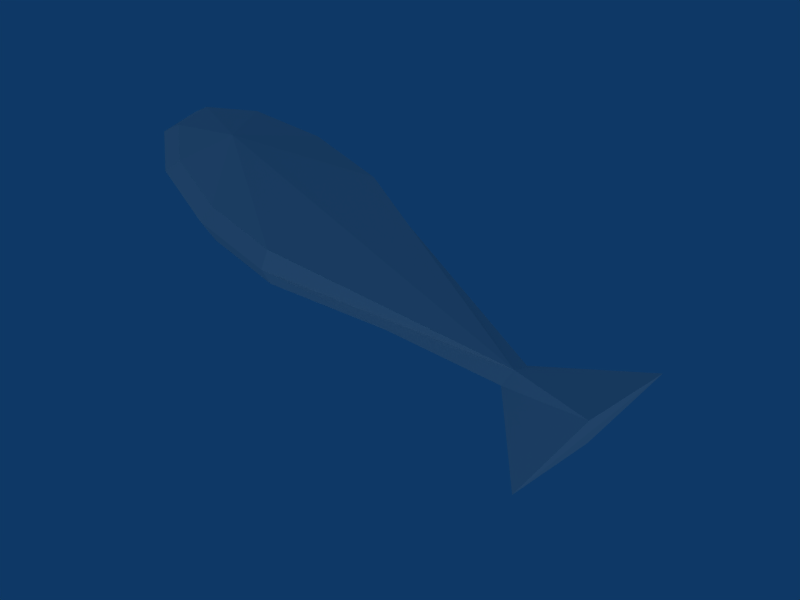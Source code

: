 # Source: Fish.blend  (saved by Blender 2.49.2; exported with 4.5.12 LTS)
import bpy
from mathutils import Matrix  # noqa: F401  (used for matrix-valued properties, if any)

bpy.ops.wm.read_factory_settings(use_empty=True)
scene = bpy.context.scene
scene.name = 'Scene'

# ---- collections
col_collection_1 = bpy.data.collections.new('Collection 1'); scene.collection.children.link(col_collection_1)

# ---- materials (node trees are filled in below, after node groups)
mat_texture = bpy.data.materials.new('Texture')
mat_texture.alpha_threshold = 0.0
mat_texture.roughness = 0.5
mat_texture.specular_intensity = 0.2898
mat_texture.line_color = (0.0, 0.0, 0.0, 1.0)

# ---- material node trees

# ---- world
world_world = bpy.data.worlds.new('World'); scene.world = world_world
world_world.color = (0.05656, 0.2208, 0.4)
world_world.use_sun_shadow = False
world_world.sun_shadow_jitter_overblur = 0.0
world_world.cycles.sampling_method = 'MANUAL'
world_world.cycles.sample_map_resolution = 256

# ---- cameras
cam_camera = bpy.data.cameras.new('Camera')
cam_camera.passepartout_alpha = 0.2
cam_camera.clip_end = 100.0
cam_camera.lens = 95.66
cam_camera.ortho_scale = 7.314
cam_camera.show_passepartout = False
cam_camera.show_safe_areas = True
cam_camera.dof.focus_distance = 0.0
cam_camera.dof.aperture_fstop = 128.0

# ---- lights
light_spot_003 = bpy.data.lights.new('Spot.003', 'POINT')
light_spot_003.transmission_factor = 0.0
light_spot_003.cutoff_distance = 30.0
light_spot_003.energy = 100.0
light_spot_003.shadow_buffer_clip_start = 1.001
light_spot_003.shadow_soft_size = 1.0
light_spot_003.shadow_maximum_resolution = 0.006
light_spot_003.use_absolute_resolution = True
light_spot_003.cycles.use_multiple_importance_sampling = False
light_spot_002 = bpy.data.lights.new('Spot.002', 'POINT')
light_spot_002.transmission_factor = 0.0
light_spot_002.cutoff_distance = 30.0
light_spot_002.energy = 100.0
light_spot_002.shadow_buffer_clip_start = 1.001
light_spot_002.shadow_soft_size = 1.0
light_spot_002.shadow_maximum_resolution = 0.006
light_spot_002.use_absolute_resolution = True
light_spot_002.cycles.use_multiple_importance_sampling = False
light_spot_001 = bpy.data.lights.new('Spot.001', 'POINT')
light_spot_001.transmission_factor = 0.0
light_spot_001.cutoff_distance = 30.0
light_spot_001.energy = 100.0
light_spot_001.shadow_buffer_clip_start = 1.001
light_spot_001.shadow_soft_size = 1.0
light_spot_001.shadow_maximum_resolution = 0.006
light_spot_001.use_absolute_resolution = True
light_spot_001.cycles.use_multiple_importance_sampling = False
light_spot = bpy.data.lights.new('Spot', 'POINT')
light_spot.transmission_factor = 0.0
light_spot.cutoff_distance = 30.0
light_spot.energy = 100.0
light_spot.shadow_buffer_clip_start = 1.001
light_spot.shadow_soft_size = 1.0
light_spot.shadow_maximum_resolution = 0.006
light_spot.use_absolute_resolution = True
light_spot.cycles.use_multiple_importance_sampling = False

# ---- meshes
me_fish = bpy.data.meshes.new('Fish')
me_fish.from_pydata([(1.752, 0.2121, 0.0), (1.752, -0.2121, 0.0), (-0.2588, -0.9659, 0.0), (-0.2588, 0.9659, 0.0), (2.277, 0.0, 0.2), (1.753, -7.451e-09, 0.1), (0.2723, -0.8693, 0.3), (-0.1935, -0.8693, 0.3), (-0.597, -0.6364, 0.3), (-0.8299, -0.2329, 0.3), (-0.8299, 0.2329, 0.3), (-0.597, 0.6364, 0.3), (-0.1935, 0.8693, 0.3), (0.2723, 0.8693, 0.3), (-0.4685, -1.854e-07, 0.5), (-0.4685, -1.854e-07, -0.5), (0.2723, 0.8693, -0.3), (-0.1935, 0.8693, -0.3), (-0.597, 0.6364, -0.3), (-0.8299, 0.2329, -0.3), (-0.8299, -0.2329, -0.3), (-0.597, -0.6364, -0.3), (-0.1935, -0.8693, -0.3), (0.2723, -0.8693, -0.3), (1.753, -7.451e-09, -0.1), (2.277, 0.0, -0.2), (0.2588, 0.9659, 0.0), (-0.7071, 0.7071, 0.0), (-0.9659, 0.2588, 0.0), (-0.9659, -0.2588, 0.0), (-0.7071, -0.7071, 0.0), (0.2588, -0.9659, 0.0), (2.284, -1.229, 0.0), (2.284, 1.229, 0.0)], [], [(33, 0, 5, 4), (33, 4, 32), (1, 32, 4, 5), (31, 1, 5, 6), (31, 6, 7, 2), (30, 2, 7, 8), (29, 30, 8, 9), (29, 9, 10, 28), (27, 28, 10, 11), (3, 27, 11, 12), (26, 3, 12, 13), (5, 0, 26, 13), (6, 5, 14), (6, 14, 7), (8, 7, 14), (9, 8, 14), (9, 14, 10), (11, 10, 14), (12, 11, 14), (13, 12, 14), (13, 14, 5), (16, 24, 15), (16, 15, 17), (17, 15, 18), (18, 15, 19), (20, 19, 15), (20, 15, 21), (21, 15, 22), (23, 22, 15), (23, 15, 24), (26, 0, 24, 16), (26, 16, 17, 3), (3, 17, 18, 27), (27, 18, 19, 28), (29, 28, 19, 20), (29, 20, 21, 30), (30, 21, 22, 2), (31, 2, 22, 23), (31, 23, 24, 1), (1, 24, 25, 32), (33, 32, 25), (24, 0, 33, 25)])
_uv = me_fish.uv_layers.new(name='UVTex')
_uv.uv.foreach_set('vector', [0.4063, 0.00811, 0.2662, 0.1693, 0.237, 0.1691, 0.237, 0.0103, 0.8337, 0.7131, 0.7936, 0.4856, 0.8277, 0.2572, 0.2078, 0.1693, 0.06773, 0.00811, 0.237, 0.0103, 0.237, 0.1691, 0.104, 0.6217, 0.2078, 0.1693, 0.237, 0.1691, 0.1173, 0.6176, 0.104, 0.6217, 0.1173, 0.6176, 0.1173, 0.7587, 0.104, 0.7785, 0.1396, 0.9142, 0.104, 0.7785, 0.1173, 0.7587, 0.1494, 0.8809, 0.2014, 0.9926, 0.1396, 0.9142, 0.1494, 0.8809, 0.2049, 0.9514, 0.2014, 0.9926, 0.2049, 0.9514, 0.2691, 0.9514, 0.2726, 0.9926, 0.3344, 0.9142, 0.2726, 0.9926, 0.2691, 0.9514, 0.3246, 0.8809, 0.37, 0.7785, 0.3344, 0.9142, 0.3246, 0.8809, 0.3567, 0.7587, 0.37, 0.6217, 0.37, 0.7785, 0.3567, 0.7587, 0.3567, 0.6176, 0.237, 0.1691, 0.2662, 0.1693, 0.37, 0.6217, 0.3567, 0.6176, 0.1173, 0.6176, 0.237, 0.1691, 0.237, 0.842, 0.1173, 0.6176, 0.237, 0.842, 0.1173, 0.7587, 0.1494, 0.8809, 0.1173, 0.7587, 0.237, 0.842, 0.2049, 0.9514, 0.1494, 0.8809, 0.237, 0.842, 0.2049, 0.9514, 0.237, 0.842, 0.2691, 0.9514, 0.3246, 0.8809, 0.2691, 0.9514, 0.237, 0.842, 0.3567, 0.7587, 0.3246, 0.8809, 0.237, 0.842, 0.3567, 0.6176, 0.3567, 0.7587, 0.237, 0.842, 0.3567, 0.6176, 0.237, 0.842, 0.237, 0.1691, 0.3568, 0.6173, 0.237, 0.1687, 0.237, 0.8419, 0.3568, 0.6173, 0.237, 0.8419, 0.3568, 0.7585, 0.3568, 0.7585, 0.237, 0.8419, 0.3247, 0.8808, 0.3247, 0.8808, 0.237, 0.8419, 0.2691, 0.9514, 0.2049, 0.9514, 0.2691, 0.9514, 0.237, 0.8419, 0.2049, 0.9514, 0.237, 0.8419, 0.1493, 0.8808, 0.1493, 0.8808, 0.237, 0.8419, 0.1172, 0.7585, 0.1172, 0.6173, 0.1172, 0.7585, 0.237, 0.8419, 0.1172, 0.6173, 0.237, 0.8419, 0.237, 0.1687, 0.3701, 0.6214, 0.2662, 0.1688, 0.237, 0.1687, 0.3568, 0.6173, 0.3701, 0.6214, 0.3568, 0.6173, 0.3568, 0.7585, 0.3701, 0.7783, 0.3701, 0.7783, 0.3568, 0.7585, 0.3247, 0.8808, 0.3344, 0.9142, 0.3344, 0.9142, 0.3247, 0.8808, 0.2691, 0.9514, 0.2727, 0.9926, 0.2013, 0.9926, 0.2727, 0.9926, 0.2691, 0.9514, 0.2049, 0.9514, 0.2013, 0.9926, 0.2049, 0.9514, 0.1493, 0.8808, 0.1396, 0.9142, 0.1396, 0.9142, 0.1493, 0.8808, 0.1172, 0.7585, 0.1039, 0.7783, 0.1039, 0.6214, 0.1039, 0.7783, 0.1172, 0.7585, 0.1172, 0.6173, 0.1039, 0.6214, 0.1172, 0.6173, 0.237, 0.1687, 0.2078, 0.1688, 0.2078, 0.1688, 0.237, 0.1687, 0.237, 0.009715, 0.06763, 0.007524, 0.8337, 0.7131, 0.8277, 0.2572, 0.8678, 0.4846, 0.237, 0.1687, 0.2662, 0.1688, 0.4064, 0.007524, 0.237, 0.009715])
me_fish.materials.append(mat_texture)
me_fish.use_remesh_preserve_volume = False
me_fish.use_remesh_preserve_attributes = False
me_fish.use_mirror_vertex_groups = False
me_fish.update()

# ---- objects
ob_lamp_003 = bpy.data.objects.new('Lamp.003', light_spot_003)
ob_lamp_002 = bpy.data.objects.new('Lamp.002', light_spot_002)
ob_lamp_001 = bpy.data.objects.new('Lamp.001', light_spot_001)
ob_fish = bpy.data.objects.new('Fish', me_fish)
ob_lamp = bpy.data.objects.new('Lamp', light_spot)
ob_camera = bpy.data.objects.new('Camera', cam_camera)

# ---- transforms, parenting, visibility, modifiers, constraints
ob_lamp_003.location = (-5.662, 0.1397, 0.935)
ob_lamp_003.rotation_euler = (0.6503, 0.05522, 1.866)
ob_lamp_003.lock_rotations_4d = False
ob_lamp_003.empty_display_type = 'ARROWS'
ob_lamp_003.color = (0.0, 0.0, 0.0, 0.0)
ob_lamp_003.lineart.crease_threshold = 0.0
ob_lamp_002.location = (8.537, 0.9169, -0.778)
ob_lamp_002.rotation_euler = (0.6503, 0.05522, 1.866)
ob_lamp_002.lock_rotations_4d = False
ob_lamp_002.empty_display_type = 'ARROWS'
ob_lamp_002.color = (0.0, 0.0, 0.0, 0.0)
ob_lamp_002.lineart.crease_threshold = 0.0
ob_lamp_001.location = (2.341, -4.608, 0.757)
ob_lamp_001.rotation_euler = (0.6503, 0.05522, 1.866)
ob_lamp_001.lock_rotations_4d = False
ob_lamp_001.empty_display_type = 'ARROWS'
ob_lamp_001.color = (0.0, 0.0, 0.0, 0.0)
ob_lamp_001.lineart.crease_threshold = 0.0
ob_fish.location = (0.0, 0.0, 0.0)
ob_fish.scale = (0.1188, 0.054, 0.054)
ob_fish.lock_rotations_4d = False
ob_fish.empty_display_type = 'ARROWS'
ob_fish.lineart.crease_threshold = 0.0
ob_lamp.location = (4.076, 1.005, 5.904)
ob_lamp.rotation_euler = (0.6503, 0.05522, 1.866)
ob_lamp.lock_rotations_4d = False
ob_lamp.empty_display_type = 'ARROWS'
ob_lamp.color = (0.0, 0.0, 0.0, 0.0)
ob_lamp.lineart.crease_threshold = 0.0
ob_camera.location = (0.7854, -0.619, 1.006)
ob_camera.rotation_euler = (0.7348, 0.02087, 0.8089)
ob_camera.scale = (0.1391, 0.1391, 0.1391)
ob_camera.lock_rotations_4d = False
ob_camera.empty_display_type = 'ARROWS'
ob_camera.color = (0.0, 0.0, 0.0, 0.0)
ob_camera.display_type = 'WIRE'
ob_camera.lineart.crease_threshold = 0.0

# ---- collection membership
col_collection_1.objects.link(ob_lamp_003)
col_collection_1.objects.link(ob_lamp_002)
col_collection_1.objects.link(ob_lamp_001)
col_collection_1.objects.link(ob_fish)
col_collection_1.objects.link(ob_lamp)
col_collection_1.objects.link(ob_camera)

# ---- scene / render settings (as saved in the file)
scene.camera = ob_camera
scene.frame_start = 1; scene.frame_end = 250; scene.frame_set(1)
scene.render.engine = 'BLENDER_EEVEE_NEXT'
scene.render.image_settings.color_mode = 'RGB'
scene.render.image_settings.compression = 90
scene.render.resolution_x = 800
scene.render.resolution_y = 600
scene.render.pixel_aspect_x = 100.0
scene.render.pixel_aspect_y = 100.0
scene.render.fps = 25
scene.render.dither_intensity = 0.0
scene.render.use_compositing = False
scene.render.use_sequencer = False
scene.render.bake_margin = 2
scene.render.bake_bias = 0.0
scene.render.use_stamp_time = False
scene.render.use_stamp_date = False
scene.render.use_stamp_frame = False
scene.render.use_stamp_camera = False
scene.render.use_stamp_scene = False
scene.render.use_stamp_filename = False
scene.render.use_stamp_render_time = False
scene.render.stamp_font_size = 0
scene.cycles.use_denoising = False
scene.cycles.samples = 10
scene.cycles.sampling_pattern = 'TABULATED_SOBOL'
scene.cycles.light_sampling_threshold = 0.0
scene.cycles.use_adaptive_sampling = False
scene.cycles.use_light_tree = False
scene.cycles.blur_glossy = 0.0
scene.cycles.volume_bounces = 1
scene.cycles.pixel_filter_type = 'GAUSSIAN'
scene.cycles.sample_clamp_indirect = 0.0
scene.view_settings.view_transform = 'Raw'
bpy.context.view_layer.update()
